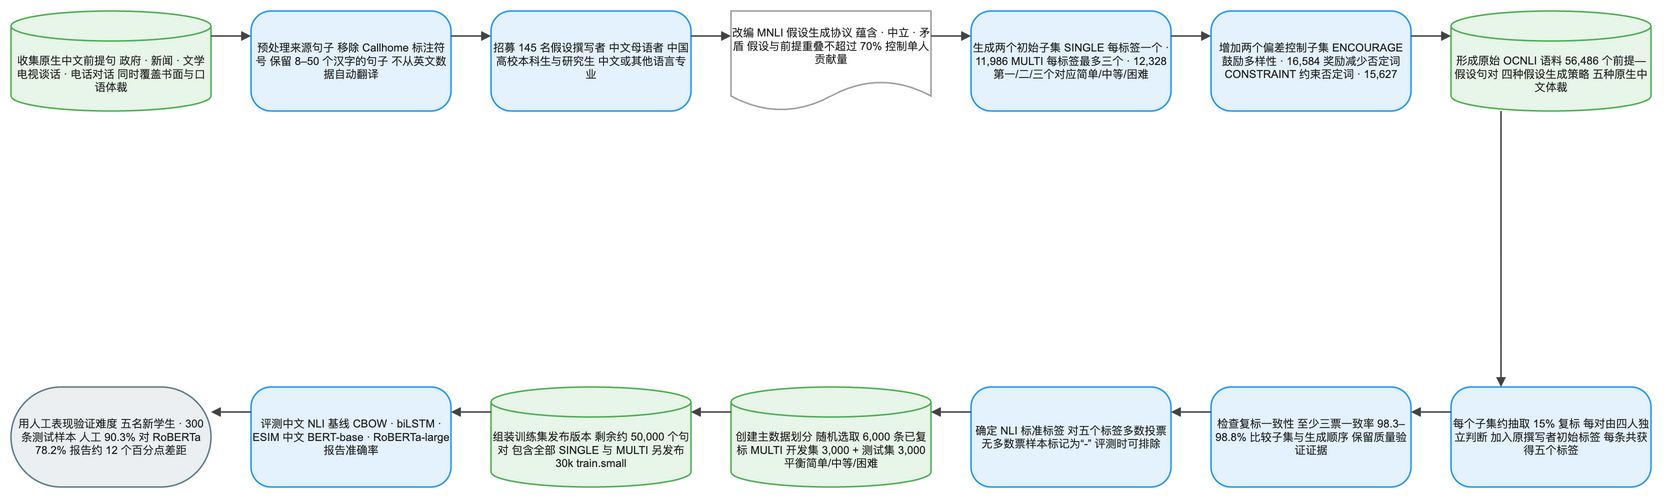

The diagram above was exported from draw.io. Its source (the exported page's mxGraphModel, read from the mxfile embedded in the PNG):
<mxGraphModel dx="1120" dy="720" grid="1" gridSize="8" guides="1" tooltips="1" connect="1" arrows="1" fold="1" page="1" pageScale="1" pageWidth="1640" pageHeight="552" math="1" background="#FFFFFF">
  <root>
    <mxCell id="0" />
    <mxCell id="1" parent="0" />
    <mxCell id="2" value="收集原生中文前提句 政府 · 新闻 · 文学 电视谈话 · 电话对话 同时覆盖书面与口语体裁" style="shape=cylinder3;boundedLbl=1;backgroundOutline=1;size=15;html=1;whiteSpace=wrap;fillColor=#E8F5E9;strokeColor=#4CAF50;strokeWidth=1.5;fontColor=#212121;fontSize=11;fontFamily=Arial, Helvetica, sans-serif;verticalAlign=middle;align=center" vertex="1" parent="1">
      <mxGeometry x="-80" y="-8" width="200" height="100" as="geometry" />
    </mxCell>
    <mxCell id="3" value="预处理来源句子 移除 Callhome 标注符号 保留 8–50 个汉字的句子 不从英文数据自动翻译" style="rounded=1;arcSize=20;html=1;whiteSpace=wrap;fillColor=#E3F2FD;strokeColor=#2196F3;strokeWidth=1.5;fontColor=#212121;fontSize=11;fontFamily=Arial, Helvetica, sans-serif;verticalAlign=middle;align=center" vertex="1" parent="1">
      <mxGeometry x="160" y="-8" width="200" height="100" as="geometry" />
    </mxCell>
    <mxCell id="4" value="招募 145 名假设撰写者 中文母语者 中国高校本科生与研究生 中文或其他语言专业" style="rounded=1;arcSize=20;html=1;whiteSpace=wrap;fillColor=#E3F2FD;strokeColor=#2196F3;strokeWidth=1.5;fontColor=#212121;fontSize=11;fontFamily=Arial, Helvetica, sans-serif;verticalAlign=middle;align=center" vertex="1" parent="1">
      <mxGeometry x="400" y="-8" width="200" height="100" as="geometry" />
    </mxCell>
    <mxCell id="5" value="改编 MNLI 假设生成协议 蕴含 · 中立 · 矛盾 假设与前提重叠不超过 70% 控制单人贡献量" style="shape=document;boundedLbl=1;html=1;whiteSpace=wrap;fillColor=#FFFFFF;strokeColor=#9E9E9E;strokeWidth=1.5;fontColor=#212121;fontSize=11;fontFamily=Arial, Helvetica, sans-serif;verticalAlign=middle;align=center" vertex="1" parent="1">
      <mxGeometry x="640" y="-8" width="200" height="100" as="geometry" />
    </mxCell>
    <mxCell id="6" value="生成两个初始子集 SINGLE 每标签一个 · 11,986 MULTI 每标签最多三个 · 12,328 第一/二/三个对应简单/中等/困难" style="rounded=1;arcSize=20;html=1;whiteSpace=wrap;fillColor=#E3F2FD;strokeColor=#2196F3;strokeWidth=1.5;fontColor=#212121;fontSize=11;fontFamily=Arial, Helvetica, sans-serif;verticalAlign=middle;align=center" vertex="1" parent="1">
      <mxGeometry x="880" y="-8" width="200" height="100" as="geometry" />
    </mxCell>
    <mxCell id="7" value="增加两个偏差控制子集 ENCOURAGE 鼓励多样性 · 16,584 奖励减少否定词 CONSTRAINT 约束否定词 · 15,627" style="rounded=1;arcSize=20;html=1;whiteSpace=wrap;fillColor=#E3F2FD;strokeColor=#2196F3;strokeWidth=1.5;fontColor=#212121;fontSize=11;fontFamily=Arial, Helvetica, sans-serif;verticalAlign=middle;align=center" vertex="1" parent="1">
      <mxGeometry x="1120" y="-8" width="200" height="100" as="geometry" />
    </mxCell>
    <mxCell id="8" value="形成原始 OCNLI 语料 56,486 个前提—假设句对 四种假设生成策略 五种原生中文体裁" style="shape=cylinder3;boundedLbl=1;backgroundOutline=1;size=15;html=1;whiteSpace=wrap;fillColor=#E8F5E9;strokeColor=#4CAF50;strokeWidth=1.5;fontColor=#212121;fontSize=11;fontFamily=Arial, Helvetica, sans-serif;verticalAlign=middle;align=center" vertex="1" parent="1">
      <mxGeometry x="1360" y="-8" width="200" height="100" as="geometry" />
    </mxCell>
    <mxCell id="9" value="每个子集约抽取 15% 复标 每对由四人独立判断 加入原撰写者初始标签 每条共获得五个标签" style="rounded=1;arcSize=20;html=1;whiteSpace=wrap;fillColor=#E3F2FD;strokeColor=#2196F3;strokeWidth=1.5;fontColor=#212121;fontSize=11;fontFamily=Arial, Helvetica, sans-serif;verticalAlign=middle;align=center" vertex="1" parent="1">
      <mxGeometry x="1360" y="368" width="200" height="100" as="geometry" />
    </mxCell>
    <mxCell id="10" value="检查复标一致性 至少三票一致率 98.3–98.8% 比较子集与生成顺序 保留质量验证证据" style="rounded=1;arcSize=20;html=1;whiteSpace=wrap;fillColor=#E3F2FD;strokeColor=#2196F3;strokeWidth=1.5;fontColor=#212121;fontSize=11;fontFamily=Arial, Helvetica, sans-serif;verticalAlign=middle;align=center" vertex="1" parent="1">
      <mxGeometry x="1120" y="368" width="200" height="100" as="geometry" />
    </mxCell>
    <mxCell id="11" value="确定 NLI 标准标签 对五个标签多数投票 无多数票样本标记为“-” 评测时可排除" style="rounded=1;arcSize=20;html=1;whiteSpace=wrap;fillColor=#E3F2FD;strokeColor=#2196F3;strokeWidth=1.5;fontColor=#212121;fontSize=11;fontFamily=Arial, Helvetica, sans-serif;verticalAlign=middle;align=center" vertex="1" parent="1">
      <mxGeometry x="880" y="368" width="200" height="100" as="geometry" />
    </mxCell>
    <mxCell id="12" value="创建主数据划分 随机选取 6,000 条已复标 MULTI 开发集 3,000 + 测试集 3,000 平衡简单/中等/困难" style="shape=cylinder3;boundedLbl=1;backgroundOutline=1;size=15;html=1;whiteSpace=wrap;fillColor=#E8F5E9;strokeColor=#4CAF50;strokeWidth=1.5;fontColor=#212121;fontSize=11;fontFamily=Arial, Helvetica, sans-serif;verticalAlign=middle;align=center" vertex="1" parent="1">
      <mxGeometry x="640" y="368" width="200" height="100" as="geometry" />
    </mxCell>
    <mxCell id="13" value="组装训练集发布版本 剩余约 50,000 个句对 包含全部 SINGLE 与 MULTI 另发布 30k train.small" style="shape=cylinder3;boundedLbl=1;backgroundOutline=1;size=15;html=1;whiteSpace=wrap;fillColor=#E8F5E9;strokeColor=#4CAF50;strokeWidth=1.5;fontColor=#212121;fontSize=11;fontFamily=Arial, Helvetica, sans-serif;verticalAlign=middle;align=center" vertex="1" parent="1">
      <mxGeometry x="400" y="368" width="200" height="100" as="geometry" />
    </mxCell>
    <mxCell id="14" value="评测中文 NLI 基线 CBOW · biLSTM · ESIM 中文 BERT-base · RoBERTa-large 报告准确率" style="rounded=1;arcSize=20;html=1;whiteSpace=wrap;fillColor=#E3F2FD;strokeColor=#2196F3;strokeWidth=1.5;fontColor=#212121;fontSize=11;fontFamily=Arial, Helvetica, sans-serif;verticalAlign=middle;align=center" vertex="1" parent="1">
      <mxGeometry x="160" y="368" width="200" height="100" as="geometry" />
    </mxCell>
    <mxCell id="15" value="用人工表现验证难度 五名新学生 · 300 条测试样本 人工 90.3% 对 RoBERTa 78.2% 报告约 12 个百分点差距" style="rounded=1;arcSize=50;html=1;whiteSpace=wrap;fillColor=#ECEFF1;strokeColor=#607D8B;strokeWidth=1.5;fontColor=#212121;fontSize=11;fontFamily=Arial, Helvetica, sans-serif;verticalAlign=middle;align=center" vertex="1" parent="1">
      <mxGeometry x="-80" y="368" width="200" height="100" as="geometry" />
    </mxCell>
    <mxCell id="16" value="" style="edgeStyle=orthogonalEdgeStyle;rounded=0;orthogonalLoop=1;jettySize=auto;html=1;strokeColor=#424242;strokeWidth=1.5;endArrow=block;endFill=1;exitX=1;exitY=0.25;exitDx=0;exitDy=0;entryX=0;entryY=0.25;entryDx=0;entryDy=0;jumpStyle=arc;jumpSize=8" edge="1" parent="1" source="2" target="3">
      <mxGeometry relative="1" as="geometry" />
    </mxCell>
    <mxCell id="17" value="" style="edgeStyle=orthogonalEdgeStyle;rounded=0;orthogonalLoop=1;jettySize=auto;html=1;strokeColor=#424242;strokeWidth=1.5;endArrow=block;endFill=1;exitX=1;exitY=0.25;exitDx=0;exitDy=0;entryX=0;entryY=0.25;entryDx=0;entryDy=0;jumpStyle=arc;jumpSize=8" edge="1" parent="1" source="3" target="4">
      <mxGeometry relative="1" as="geometry" />
    </mxCell>
    <mxCell id="18" value="" style="edgeStyle=orthogonalEdgeStyle;rounded=0;orthogonalLoop=1;jettySize=auto;html=1;strokeColor=#424242;strokeWidth=1.5;endArrow=block;endFill=1;exitX=1;exitY=0.25;exitDx=0;exitDy=0;entryX=0;entryY=0.25;entryDx=0;entryDy=0;jumpStyle=arc;jumpSize=8" edge="1" parent="1" source="4" target="5">
      <mxGeometry relative="1" as="geometry" />
    </mxCell>
    <mxCell id="19" value="" style="edgeStyle=orthogonalEdgeStyle;rounded=0;orthogonalLoop=1;jettySize=auto;html=1;strokeColor=#424242;strokeWidth=1.5;endArrow=block;endFill=1;exitX=1;exitY=0.25;exitDx=0;exitDy=0;entryX=0;entryY=0.25;entryDx=0;entryDy=0;jumpStyle=arc;jumpSize=8" edge="1" parent="1" source="5" target="6">
      <mxGeometry relative="1" as="geometry" />
    </mxCell>
    <mxCell id="20" value="" style="edgeStyle=orthogonalEdgeStyle;rounded=0;orthogonalLoop=1;jettySize=auto;html=1;strokeColor=#424242;strokeWidth=1.5;endArrow=block;endFill=1;exitX=1;exitY=0.25;exitDx=0;exitDy=0;entryX=0;entryY=0.25;entryDx=0;entryDy=0;jumpStyle=arc;jumpSize=8" edge="1" parent="1" source="6" target="7">
      <mxGeometry relative="1" as="geometry" />
    </mxCell>
    <mxCell id="21" value="" style="edgeStyle=orthogonalEdgeStyle;rounded=0;orthogonalLoop=1;jettySize=auto;html=1;strokeColor=#424242;strokeWidth=1.5;endArrow=block;endFill=1;exitX=1;exitY=0.25;exitDx=0;exitDy=0;entryX=0;entryY=0.25;entryDx=0;entryDy=0;jumpStyle=arc;jumpSize=8" edge="1" parent="1" source="7" target="8">
      <mxGeometry relative="1" as="geometry" />
    </mxCell>
    <mxCell id="22" value="" style="edgeStyle=orthogonalEdgeStyle;rounded=0;orthogonalLoop=1;jettySize=auto;html=1;strokeColor=#424242;strokeWidth=1.5;endArrow=block;endFill=1;exitX=0.25;exitY=1;exitDx=0;exitDy=0;entryX=0.25;entryY=0;entryDx=0;entryDy=0;jumpStyle=arc;jumpSize=8" edge="1" parent="1" source="8" target="9">
      <mxGeometry relative="1" as="geometry" />
    </mxCell>
    <mxCell id="23" value="" style="edgeStyle=orthogonalEdgeStyle;rounded=0;orthogonalLoop=1;jettySize=auto;html=1;strokeColor=#424242;strokeWidth=1.5;endArrow=block;endFill=1;exitX=0;exitY=0.25;exitDx=0;exitDy=0;entryX=1;entryY=0.25;entryDx=0;entryDy=0;jumpStyle=arc;jumpSize=8" edge="1" parent="1" source="9" target="10">
      <mxGeometry relative="1" as="geometry" />
    </mxCell>
    <mxCell id="24" value="" style="edgeStyle=orthogonalEdgeStyle;rounded=0;orthogonalLoop=1;jettySize=auto;html=1;strokeColor=#424242;strokeWidth=1.5;endArrow=block;endFill=1;exitX=0;exitY=0.25;exitDx=0;exitDy=0;entryX=1;entryY=0.25;entryDx=0;entryDy=0;jumpStyle=arc;jumpSize=8" edge="1" parent="1" source="10" target="11">
      <mxGeometry relative="1" as="geometry" />
    </mxCell>
    <mxCell id="25" value="" style="edgeStyle=orthogonalEdgeStyle;rounded=0;orthogonalLoop=1;jettySize=auto;html=1;strokeColor=#424242;strokeWidth=1.5;endArrow=block;endFill=1;exitX=0;exitY=0.25;exitDx=0;exitDy=0;entryX=1;entryY=0.25;entryDx=0;entryDy=0;jumpStyle=arc;jumpSize=8" edge="1" parent="1" source="11" target="12">
      <mxGeometry relative="1" as="geometry" />
    </mxCell>
    <mxCell id="26" value="" style="edgeStyle=orthogonalEdgeStyle;rounded=0;orthogonalLoop=1;jettySize=auto;html=1;strokeColor=#424242;strokeWidth=1.5;endArrow=block;endFill=1;exitX=0;exitY=0.25;exitDx=0;exitDy=0;entryX=1;entryY=0.25;entryDx=0;entryDy=0;jumpStyle=arc;jumpSize=8" edge="1" parent="1" source="12" target="13">
      <mxGeometry relative="1" as="geometry" />
    </mxCell>
    <mxCell id="27" value="" style="edgeStyle=orthogonalEdgeStyle;rounded=0;orthogonalLoop=1;jettySize=auto;html=1;strokeColor=#424242;strokeWidth=1.5;endArrow=block;endFill=1;exitX=0;exitY=0.25;exitDx=0;exitDy=0;entryX=1;entryY=0.25;entryDx=0;entryDy=0;jumpStyle=arc;jumpSize=8" edge="1" parent="1" source="13" target="14">
      <mxGeometry relative="1" as="geometry" />
    </mxCell>
    <mxCell id="28" value="" style="edgeStyle=orthogonalEdgeStyle;rounded=0;orthogonalLoop=1;jettySize=auto;html=1;strokeColor=#424242;strokeWidth=1.5;endArrow=block;endFill=1;exitX=0;exitY=0.25;exitDx=0;exitDy=0;entryX=1;entryY=0.25;entryDx=0;entryDy=0;jumpStyle=arc;jumpSize=8" edge="1" parent="1" source="14" target="15">
      <mxGeometry relative="1" as="geometry" />
    </mxCell>
  </root>
</mxGraphModel>